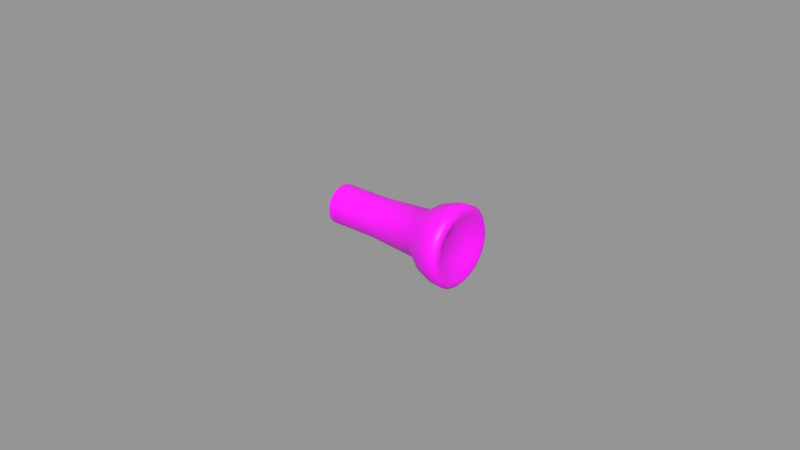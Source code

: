 # Source: vacuum-gauge-source-selector.blend  (saved by Blender 3.0.42; exported with 4.5.12 LTS)
import bpy
from mathutils import Matrix  # noqa: F401  (used for matrix-valued properties, if any)

bpy.ops.wm.read_factory_settings(use_empty=True)
scene = bpy.context.scene
scene.name = 'Empty'

# ---- images (referenced by path relative to the original .blend; pixels are not part of the script)
import os
ASSET_DIR = os.environ.get("B2B_ASSET_DIR", "")  # directory of the original .blend (textures are referenced by path, not embedded)
HERE = os.path.dirname(os.path.abspath(__file__))  # packed textures are extracted next to this script under _unpacked/

def load_image(name, relpath, width, height, colorspace="sRGB"):
    """Load a texture the original file referenced (path relative to the .blend, or extracted next to this script)."""
    p = next((c for c in (os.path.join(HERE, relpath), os.path.join(ASSET_DIR, relpath)) if relpath and os.path.exists(c)), "")
    if p:
        img = bpy.data.images.load(p, check_existing=True)
        img.name = name
    else:  # same state as the original file: an image datablock whose file is absent (Cycles renders it pink)
        img = bpy.data.images.new(name, width, height)
        img.source = "FILE"
        img.filepath = "//" + (relpath or name)
    img.colorspace_settings.name = colorspace
    return img
img_vacuum_gauge_source_selector_png = load_image('vacuum-gauge-source-selector.png', 'vacuum-gauge-source-selector.png', 1024, 1024, 'sRGB')

# ---- materials (node trees are filled in below, after node groups)
mat_material = bpy.data.materials.new('Material')
mat_material.use_transparent_shadow = False

# ---- node groups
ng_auto_smooth = bpy.data.node_groups.new('Auto Smooth', 'GeometryNodeTree')
_s = ng_auto_smooth.interface.new_socket(name='Geometry', in_out='OUTPUT', socket_type='NodeSocketGeometry')
_s = ng_auto_smooth.interface.new_socket(name='Geometry', in_out='INPUT', socket_type='NodeSocketGeometry')
_s = ng_auto_smooth.interface.new_socket(name='Angle', in_out='INPUT', socket_type='NodeSocketFloat')
_s.subtype = 'ANGLE'
_s.min_value = 0.0
_s.max_value = 3.142
ng_auto_smooth.is_modifier = True
_N = ng_auto_smooth.nodes; _L = ng_auto_smooth.links
n0 = _N.new('NodeGroupOutput'); n0.name = 'Group Output'; n0.location = (480, -100)
n1 = _N.new('NodeGroupInput'); n1.name = 'Group Input'; n1.location = (-420, -300)
n2 = _N.new('NodeGroupInput'); n2.name = 'Group Input.001'; n2.location = (-60, -100)
n3 = _N.new('GeometryNodeSetShadeSmooth'); n3.name = 'Set Shade Smooth'; n3.location = (120, -100)
n3.domain = 'EDGE'
n4 = _N.new('GeometryNodeSetShadeSmooth'); n4.name = 'Set Shade Smooth.001'; n4.location = (300, -100)
n5 = _N.new('GeometryNodeInputMeshEdgeAngle'); n5.name = 'Edge Angle'; n5.location = (-420, -220)
n6 = _N.new('GeometryNodeInputEdgeSmooth'); n6.name = 'Is Edge Smooth'; n6.location = (-60, -160)
n7 = _N.new('GeometryNodeInputShadeSmooth'); n7.name = 'Is Face Smooth'; n7.location = (-240, -340)
n8 = _N.new('FunctionNodeBooleanMath'); n8.name = 'Boolean Math'; n8.location = (-60, -220)
n9 = _N.new('FunctionNodeCompare'); n9.name = 'Compare'; n9.location = (-240, -180)
n9.operation = 'LESS_EQUAL'
_L.new(n5.outputs[0], n9.inputs[0])
_L.new(n4.outputs[0], n0.inputs[0])
_L.new(n1.outputs[1], n9.inputs[1])
_L.new(n9.outputs[0], n8.inputs[0])
_L.new(n7.outputs[0], n8.inputs[1])
_L.new(n2.outputs[0], n3.inputs[0])
_L.new(n6.outputs[0], n3.inputs[1])
_L.new(n3.outputs[0], n4.inputs[0])
_L.new(n8.outputs[0], n3.inputs[2])
n0.is_active_output = True

# ---- material node trees
mat_material.use_nodes = True; mat_material.node_tree.nodes.clear()
_N = mat_material.node_tree.nodes; _L = mat_material.node_tree.links
n0 = _N.new('ShaderNodeBsdfPrincipled'); n0.name = 'Principled BSDF'; n0.location = (10, 300)
n0.distribution = 'GGX'
n0.subsurface_method = 'RANDOM_WALK_SKIN'
n0.inputs[3].default_value = 1.45
n0.inputs[27].default_value = (0.0, 0.0, 0.0, 1.0)
n0.inputs[28].default_value = 1.0
n1 = _N.new('ShaderNodeOutputMaterial'); n1.name = 'Material Output'; n1.location = (300, 300)
n2 = _N.new('ShaderNodeTexImage'); n2.name = 'Image Texture'; n2.location = (-280, 280)
n2.image = img_vacuum_gauge_source_selector_png
_L.new(n0.outputs[0], n1.inputs[0])
_L.new(n2.outputs[0], n0.inputs[0])
n1.is_active_output = True

# ---- meshes
me_cylinder = bpy.data.meshes.new('Cylinder')
me_cylinder.from_pydata([(-0.025, 0.005, 8.548e-10), (-0.025, 0.004924, -0.0008682), (-0.025, 0.004698, -0.00171), (-0.025, 0.00433, -0.0025), (-0.025, 0.00383, -0.003214), (-0.025, 0.003214, -0.00383), (-0.025, 0.0025, -0.00433), (-0.025, 0.00171, -0.004698), (-0.025, 0.0008682, -0.004924), (-0.025, -2.076e-10, -0.005), (-0.025, -0.0008682, -0.004924), (-0.025, -0.00171, -0.004698), (-0.025, -0.0025, -0.00433), (-0.025, -0.003214, -0.00383), (-0.025, -0.00383, -0.003214), (-0.025, -0.00433, -0.0025), (-0.025, -0.004698, -0.00171), (-0.025, -0.004924, -0.0008682), (-0.025, -0.005, 1.292e-09), (-0.025, -0.004924, 0.0008682), (-0.025, -0.004698, 0.00171), (-0.025, -0.00433, 0.0025), (-0.025, -0.00383, 0.003214), (-0.025, -0.003214, 0.00383), (-0.025, -0.0025, 0.00433), (-0.025, -0.00171, 0.004698), (-0.025, -0.0008682, 0.004924), (-0.025, 7.055e-11, 0.005), (-0.025, 0.0008682, 0.004924), (-0.025, 0.00171, 0.004698), (-0.025, 0.0025, 0.00433), (-0.025, 0.003214, 0.00383), (-0.025, 0.00383, 0.003214), (-0.025, 0.00433, 0.0025), (-0.025, 0.004698, 0.00171), (-0.025, 0.004924, 0.0008682), (0.007, 0.006, -3.574e-11), (0.007, 0.005909, -0.001042), (0.007, 0.005638, -0.002052), (0.007, 0.005196, -0.003), (0.007, 0.004596, -0.003857), (0.007, 0.003857, -0.004596), (0.007, 0.003, -0.005196), (0.007, 0.002052, -0.005638), (0.007, 0.001042, -0.005909), (0.007, -2.512e-10, -0.006), (0.007, -0.001042, -0.005909), (0.007, -0.002052, -0.005638), (0.007, -0.003, -0.005196), (0.007, -0.003857, -0.004596), (0.007, -0.004596, -0.003857), (0.007, -0.005196, -0.003), (0.007, -0.005638, -0.002052), (0.007, -0.005909, -0.001042), (0.007, -0.006, 4.888e-10), (0.007, -0.005909, 0.001042), (0.007, -0.005638, 0.002052), (0.007, -0.005196, 0.003), (0.007, -0.004596, 0.003857), (0.007, -0.003857, 0.004596), (0.007, -0.003, 0.005196), (0.007, -0.002052, 0.005638), (0.007, -0.001042, 0.005909), (0.007, 8.259e-11, 0.006), (0.007, 0.001042, 0.005909), (0.007, 0.002052, 0.005638), (0.007, 0.003, 0.005196), (0.007, 0.003857, 0.004596), (0.007, 0.004596, 0.003857), (0.007, 0.005196, 0.003), (0.007, 0.005638, 0.002052), (0.007, 0.005909, 0.001042), (0.01115, 0.008494, -3.837e-10), (0.01546, 0.009747, -6.338e-10), (0.01546, 0.009599, -0.001693), (0.01115, 0.008365, -0.001475), (0.01546, 0.009159, -0.003334), (0.01115, 0.007982, -0.002905), (0.01546, 0.008441, -0.004874), (0.01115, 0.007356, -0.004247), (0.01546, 0.007467, -0.006265), (0.01115, 0.006507, -0.00546), (0.01546, 0.006265, -0.007467), (0.01115, 0.00546, -0.006507), (0.01546, 0.004874, -0.008441), (0.01115, 0.004247, -0.007356), (0.01546, 0.003334, -0.009159), (0.01115, 0.002905, -0.007982), (0.01546, 0.001693, -0.009599), (0.01115, 0.001475, -0.008365), (0.01546, -3.564e-10, -0.009747), (0.01115, -3.098e-10, -0.008494), (0.01546, -0.001693, -0.009599), (0.01115, -0.001475, -0.008365), (0.01546, -0.003334, -0.009159), (0.01115, -0.002905, -0.007982), (0.01546, -0.004874, -0.008441), (0.01115, -0.004247, -0.007356), (0.01546, -0.006265, -0.007467), (0.01115, -0.00546, -0.006507), (0.01546, -0.007467, -0.006265), (0.01115, -0.006507, -0.00546), (0.01546, -0.008441, -0.004874), (0.01115, -0.007356, -0.004247), (0.01546, -0.009159, -0.003334), (0.01115, -0.007982, -0.002905), (0.01546, -0.009599, -0.001693), (0.01115, -0.008365, -0.001475), (0.01546, -0.009747, 8.862e-11), (0.01115, -0.008494, 2.99e-10), (0.01546, -0.009599, 0.001693), (0.01115, -0.008365, 0.001475), (0.01546, -0.009159, 0.003334), (0.01115, -0.007982, 0.002905), (0.01546, -0.008441, 0.004874), (0.01115, -0.007356, 0.004247), (0.01546, -0.007467, 0.006265), (0.01115, -0.006507, 0.00546), (0.01546, -0.006265, 0.007467), (0.01115, -0.00546, 0.006507), (0.01546, -0.004874, 0.008441), (0.01115, -0.004247, 0.007356), (0.01546, -0.003334, 0.009159), (0.01115, -0.002905, 0.007982), (0.01546, -0.001693, 0.009599), (0.01115, -0.001475, 0.008365), (0.01546, 1.033e-10, 0.009747), (0.01115, 1.247e-10, 0.008494), (0.01546, 0.001693, 0.009599), (0.01115, 0.001475, 0.008365), (0.01546, 0.003334, 0.009159), (0.01115, 0.002905, 0.007982), (0.01546, 0.004874, 0.008441), (0.01115, 0.004247, 0.007356), (0.01546, 0.006265, 0.007467), (0.01115, 0.00546, 0.006507), (0.01546, 0.007467, 0.006265), (0.01115, 0.006507, 0.00546), (0.01546, 0.008441, 0.004874), (0.01115, 0.007356, 0.004247), (0.01546, 0.009159, 0.003334), (0.01115, 0.007982, 0.002905), (0.01546, 0.009599, 0.001693), (0.01115, 0.008365, 0.001475), (0.0175, 0.004905, -0.0008649), (0.019, 0.009793, -0.001727), (0.019, 0.009944, -9.918e-10), (0.0175, 0.004981, 1.144e-09), (0.0175, 0.004681, -0.001704), (0.019, 0.009345, -0.003401), (0.0175, 0.004314, -0.00249), (0.019, 0.008612, -0.004972), (0.0175, 0.003816, -0.003202), (0.019, 0.007618, -0.006392), (0.0175, 0.003202, -0.003816), (0.019, 0.006392, -0.007618), (0.0175, 0.00249, -0.004314), (0.019, 0.004972, -0.008612), (0.0175, 0.001704, -0.004681), (0.019, 0.003401, -0.009345), (0.0175, 0.0008649, -0.004905), (0.019, 0.001727, -0.009793), (0.0175, -3.02e-10, -0.004981), (0.019, -4.193e-10, -0.009944), (0.0175, -0.0008649, -0.004905), (0.019, -0.001727, -0.009793), (0.0175, -0.001704, -0.004681), (0.019, -0.003401, -0.009345), (0.0175, -0.00249, -0.004314), (0.019, -0.004972, -0.008612), (0.0175, -0.003202, -0.003816), (0.019, -0.006392, -0.007618), (0.0175, -0.003816, -0.003202), (0.019, -0.007618, -0.006392), (0.0175, -0.004314, -0.00249), (0.019, -0.008612, -0.004972), (0.0175, -0.004681, -0.001704), (0.019, -0.009345, -0.003401), (0.0175, -0.004905, -0.0008649), (0.019, -0.009793, -0.001727), (0.0175, -0.004981, -5.789e-10), (0.019, -0.009944, -1.51e-10), (0.0175, -0.004905, 0.0008649), (0.019, -0.009793, 0.001727), (0.0175, -0.004681, 0.001704), (0.019, -0.009345, 0.003401), (0.0175, -0.004314, 0.00249), (0.019, -0.008612, 0.004972), (0.0175, -0.003816, 0.003202), (0.019, -0.007618, 0.006392), (0.0175, -0.003202, 0.003816), (0.019, -0.006392, 0.007618), (0.0175, -0.00249, 0.004314), (0.019, -0.004972, 0.008612), (0.0175, -0.001704, 0.004681), (0.019, -0.003401, 0.009345), (0.0175, -0.0008649, 0.004905), (0.019, -0.001727, 0.009793), (0.0175, -4.138e-10, 0.004981), (0.019, 1.157e-10, 0.009944), (0.0175, 0.0008649, 0.004905), (0.019, 0.001727, 0.009793), (0.0175, 0.001704, 0.004681), (0.019, 0.003401, 0.009345), (0.0175, 0.00249, 0.004314), (0.019, 0.004972, 0.008612), (0.0175, 0.003202, 0.003816), (0.019, 0.006392, 0.007618), (0.0175, 0.003816, 0.003202), (0.019, 0.007618, 0.006392), (0.0175, 0.004314, 0.00249), (0.019, 0.008612, 0.004972), (0.0175, 0.004681, 0.001704), (0.019, 0.009345, 0.003401), (0.0175, 0.004905, 0.0008649), (0.019, 0.009793, 0.001727), (0.02, 0.008996, -8.788e-10), (0.02, 0.00886, -0.001562), (0.02, 0.008454, -0.003077), (0.02, 0.007791, -0.004498), (0.02, 0.006891, -0.005783), (0.02, 0.005783, -0.006891), (0.02, 0.004498, -0.007791), (0.02, 0.003077, -0.008454), (0.02, 0.001562, -0.00886), (0.02, -4.033e-10, -0.008996), (0.02, -0.001562, -0.00886), (0.02, -0.003077, -0.008454), (0.02, -0.004498, -0.007791), (0.02, -0.005783, -0.006891), (0.02, -0.006891, -0.005783), (0.02, -0.007791, -0.004498), (0.02, -0.008454, -0.003077), (0.02, -0.00886, -0.001562), (0.02, -0.008996, -2.824e-10), (0.02, -0.00886, 0.001562), (0.02, -0.008454, 0.003077), (0.02, -0.007791, 0.004498), (0.02, -0.006891, 0.005783), (0.02, -0.005783, 0.006891), (0.02, -0.004498, 0.007791), (0.02, -0.003077, 0.008454), (0.02, -0.001562, 0.00886), (0.02, -1.51e-10, 0.008996), (0.02, 0.001562, 0.00886), (0.02, 0.003077, 0.008454), (0.02, 0.004498, 0.007791), (0.02, 0.005783, 0.006891), (0.02, 0.006891, 0.005783), (0.02, 0.007791, 0.004498), (0.02, 0.008454, 0.003077), (0.02, 0.00886, 0.001562), (0.02, 0.007992, -6.461e-10), (0.02, 0.007871, -0.001388), (0.02, 0.00751, -0.002734), (0.02, 0.006922, -0.003996), (0.02, 0.006123, -0.005137), (0.02, 0.005137, -0.006123), (0.02, 0.003996, -0.006922), (0.02, 0.002734, -0.00751), (0.02, 0.001388, -0.007871), (0.02, -3.808e-10, -0.007992), (0.02, -0.001388, -0.007871), (0.02, -0.002734, -0.00751), (0.02, -0.003996, -0.006922), (0.02, -0.005137, -0.006123), (0.02, -0.006123, -0.005137), (0.02, -0.006922, -0.003996), (0.02, -0.00751, -0.002734), (0.02, -0.007871, -0.001388), (0.02, -0.007992, -3.537e-10), (0.02, -0.007871, 0.001388), (0.02, -0.00751, 0.002734), (0.02, -0.006922, 0.003996), (0.02, -0.006123, 0.005137), (0.02, -0.005137, 0.006123), (0.02, -0.003996, 0.006922), (0.02, -0.002734, 0.00751), (0.02, -0.001388, 0.007871), (0.02, -4.476e-10, 0.007992), (0.02, 0.001388, 0.007871), (0.02, 0.002734, 0.00751), (0.02, 0.003996, 0.006922), (0.02, 0.005137, 0.006123), (0.02, 0.006123, 0.005137), (0.02, 0.006922, 0.003996), (0.02, 0.00751, 0.002734), (0.02, 0.007871, 0.001388), (-0.01, 0.004981, 4.397e-10), (-0.01, 0.004905, -0.0008649), (-0.01, 0.004681, -0.001704), (-0.01, 0.004314, -0.00249), (-0.01, 0.003816, -0.003202), (-0.01, 0.003202, -0.003816), (-0.01, 0.00249, -0.004314), (-0.01, 0.001704, -0.004681), (-0.01, 0.0008649, -0.004905), (-0.01, -2.019e-10, -0.004981), (-0.01, -0.0008649, -0.004905), (-0.01, -0.001704, -0.004681), (-0.01, -0.00249, -0.004314), (-0.01, -0.003202, -0.003816), (-0.01, -0.003816, -0.003202), (-0.01, -0.004314, -0.00249), (-0.01, -0.004681, -0.001704), (-0.01, -0.004905, -0.0008649), (-0.01, -0.004981, 8.752e-10), (-0.01, -0.004905, 0.0008649), (-0.01, -0.004681, 0.001704), (-0.01, -0.004314, 0.00249), (-0.01, -0.003816, 0.003202), (-0.01, -0.003202, 0.003816), (-0.01, -0.00249, 0.004314), (-0.01, -0.001704, 0.004681), (-0.01, -0.0008649, 0.004905), (-0.01, 7.52e-11, 0.004981), (-0.01, 0.0008649, 0.004905), (-0.01, 0.001704, 0.004681), (-0.01, 0.00249, 0.004314), (-0.01, 0.003202, 0.003816), (-0.01, 0.003816, 0.003202), (-0.01, 0.004314, 0.00249), (-0.01, 0.004681, 0.001704), (-0.01, 0.004905, 0.0008649)], [], [(73, 146, 145, 74), (144, 147, 214, 212, 210, 208, 206, 204, 202, 200, 198, 196, 194, 192, 190, 188, 186, 184, 182, 180, 178, 176, 174, 172, 170, 168, 166, 164, 162, 160, 158, 156, 154, 152, 150, 148), (322, 70, 71, 323), (321, 69, 70, 322), (320, 68, 69, 321), (319, 67, 68, 320), (318, 66, 67, 319), (317, 65, 66, 318), (316, 64, 65, 317), (315, 63, 64, 316), (314, 62, 63, 315), (313, 61, 62, 314), (312, 60, 61, 313), (311, 59, 60, 312), (310, 58, 59, 311), (309, 57, 58, 310), (308, 56, 57, 309), (307, 55, 56, 308), (306, 54, 55, 307), (305, 53, 54, 306), (304, 52, 53, 305), (303, 51, 52, 304), (302, 50, 51, 303), (301, 49, 50, 302), (300, 48, 49, 301), (299, 47, 48, 300), (298, 46, 47, 299), (297, 45, 46, 298), (296, 44, 45, 297), (295, 43, 44, 296), (294, 42, 43, 295), (293, 41, 42, 294), (292, 40, 41, 293), (291, 39, 40, 292), (290, 38, 39, 291), (289, 37, 38, 290), (288, 36, 37, 289), (323, 71, 36, 288), (71, 143, 72, 36), (143, 142, 73, 72), (70, 141, 143, 71), (141, 140, 142, 143), (69, 139, 141, 70), (139, 138, 140, 141), (68, 137, 139, 69), (137, 136, 138, 139), (67, 135, 137, 68), (135, 134, 136, 137), (66, 133, 135, 67), (133, 132, 134, 135), (65, 131, 133, 66), (131, 130, 132, 133), (64, 129, 131, 65), (129, 128, 130, 131), (63, 127, 129, 64), (127, 126, 128, 129), (62, 125, 127, 63), (125, 124, 126, 127), (61, 123, 125, 62), (123, 122, 124, 125), (60, 121, 123, 61), (121, 120, 122, 123), (59, 119, 121, 60), (119, 118, 120, 121), (58, 117, 119, 59), (117, 116, 118, 119), (57, 115, 117, 58), (115, 114, 116, 117), (56, 113, 115, 57), (113, 112, 114, 115), (55, 111, 113, 56), (111, 110, 112, 113), (54, 109, 111, 55), (109, 108, 110, 111), (53, 107, 109, 54), (107, 106, 108, 109), (52, 105, 107, 53), (105, 104, 106, 107), (51, 103, 105, 52), (103, 102, 104, 105), (50, 101, 103, 51), (101, 100, 102, 103), (49, 99, 101, 50), (99, 98, 100, 101), (48, 97, 99, 49), (97, 96, 98, 99), (47, 95, 97, 48), (95, 94, 96, 97), (46, 93, 95, 47), (93, 92, 94, 95), (45, 91, 93, 46), (91, 90, 92, 93), (44, 89, 91, 45), (89, 88, 90, 91), (43, 87, 89, 44), (87, 86, 88, 89), (42, 85, 87, 43), (85, 84, 86, 87), (41, 83, 85, 42), (83, 82, 84, 85), (40, 81, 83, 41), (81, 80, 82, 83), (39, 79, 81, 40), (79, 78, 80, 81), (38, 77, 79, 39), (77, 76, 78, 79), (37, 75, 77, 38), (75, 74, 76, 77), (36, 72, 75, 37), (72, 73, 74, 75), (74, 145, 149, 76), (142, 215, 146, 73), (76, 149, 151, 78), (78, 151, 153, 80), (80, 153, 155, 82), (82, 155, 157, 84), (84, 157, 159, 86), (86, 159, 161, 88), (88, 161, 163, 90), (90, 163, 165, 92), (92, 165, 167, 94), (94, 167, 169, 96), (96, 169, 171, 98), (98, 171, 173, 100), (100, 173, 175, 102), (102, 175, 177, 104), (104, 177, 179, 106), (106, 179, 181, 108), (108, 181, 183, 110), (110, 183, 185, 112), (112, 185, 187, 114), (114, 187, 189, 116), (116, 189, 191, 118), (118, 191, 193, 120), (120, 193, 195, 122), (122, 195, 197, 124), (124, 197, 199, 126), (126, 199, 201, 128), (128, 201, 203, 130), (130, 203, 205, 132), (132, 205, 207, 134), (134, 207, 209, 136), (136, 209, 211, 138), (138, 211, 213, 140), (140, 213, 215, 142), (145, 146, 216, 217), (149, 145, 217, 218), (151, 149, 218, 219), (153, 151, 219, 220), (155, 153, 220, 221), (157, 155, 221, 222), (159, 157, 222, 223), (161, 159, 223, 224), (163, 161, 224, 225), (165, 163, 225, 226), (167, 165, 226, 227), (169, 167, 227, 228), (171, 169, 228, 229), (173, 171, 229, 230), (175, 173, 230, 231), (177, 175, 231, 232), (179, 177, 232, 233), (181, 179, 233, 234), (183, 181, 234, 235), (185, 183, 235, 236), (187, 185, 236, 237), (189, 187, 237, 238), (191, 189, 238, 239), (193, 191, 239, 240), (195, 193, 240, 241), (197, 195, 241, 242), (199, 197, 242, 243), (201, 199, 243, 244), (203, 201, 244, 245), (205, 203, 245, 246), (207, 205, 246, 247), (209, 207, 247, 248), (211, 209, 248, 249), (213, 211, 249, 250), (215, 213, 250, 251), (146, 215, 251, 216), (252, 253, 217, 216), (253, 254, 218, 217), (254, 255, 219, 218), (255, 256, 220, 219), (256, 257, 221, 220), (257, 258, 222, 221), (258, 259, 223, 222), (259, 260, 224, 223), (260, 261, 225, 224), (261, 262, 226, 225), (262, 263, 227, 226), (263, 264, 228, 227), (264, 265, 229, 228), (265, 266, 230, 229), (266, 267, 231, 230), (267, 268, 232, 231), (268, 269, 233, 232), (269, 270, 234, 233), (270, 271, 235, 234), (271, 272, 236, 235), (272, 273, 237, 236), (273, 274, 238, 237), (274, 275, 239, 238), (275, 276, 240, 239), (276, 277, 241, 240), (277, 278, 242, 241), (278, 279, 243, 242), (279, 280, 244, 243), (280, 281, 245, 244), (281, 282, 246, 245), (282, 283, 247, 246), (283, 284, 248, 247), (284, 285, 249, 248), (285, 286, 250, 249), (286, 287, 251, 250), (287, 252, 216, 251), (147, 144, 253, 252), (144, 148, 254, 253), (148, 150, 255, 254), (150, 152, 256, 255), (152, 154, 257, 256), (154, 156, 258, 257), (156, 158, 259, 258), (158, 160, 260, 259), (160, 162, 261, 260), (162, 164, 262, 261), (164, 166, 263, 262), (166, 168, 264, 263), (168, 170, 265, 264), (170, 172, 266, 265), (172, 174, 267, 266), (174, 176, 268, 267), (176, 178, 269, 268), (178, 180, 270, 269), (180, 182, 271, 270), (182, 184, 272, 271), (184, 186, 273, 272), (186, 188, 274, 273), (188, 190, 275, 274), (190, 192, 276, 275), (192, 194, 277, 276), (194, 196, 278, 277), (196, 198, 279, 278), (198, 200, 280, 279), (200, 202, 281, 280), (202, 204, 282, 281), (204, 206, 283, 282), (206, 208, 284, 283), (208, 210, 285, 284), (210, 212, 286, 285), (212, 214, 287, 286), (214, 147, 252, 287), (35, 323, 288, 0), (0, 288, 289, 1), (1, 289, 290, 2), (2, 290, 291, 3), (3, 291, 292, 4), (4, 292, 293, 5), (5, 293, 294, 6), (6, 294, 295, 7), (7, 295, 296, 8), (8, 296, 297, 9), (9, 297, 298, 10), (10, 298, 299, 11), (11, 299, 300, 12), (12, 300, 301, 13), (13, 301, 302, 14), (14, 302, 303, 15), (15, 303, 304, 16), (16, 304, 305, 17), (17, 305, 306, 18), (18, 306, 307, 19), (19, 307, 308, 20), (20, 308, 309, 21), (21, 309, 310, 22), (22, 310, 311, 23), (23, 311, 312, 24), (24, 312, 313, 25), (25, 313, 314, 26), (26, 314, 315, 27), (27, 315, 316, 28), (28, 316, 317, 29), (29, 317, 318, 30), (30, 318, 319, 31), (31, 319, 320, 32), (32, 320, 321, 33), (33, 321, 322, 34), (34, 322, 323, 35)])
me_cylinder.polygons.foreach_set('use_smooth', [True] * 289)
_uv = me_cylinder.uv_layers.new(name='UVMap')
_uv.uv.foreach_set('vector', [0.2222, 0.0, 0.2439, 0.0, 0.2439, 0.02778, 0.2222, 0.02778, 0.9962, 0.4132, 1.0, 0.5, 0.9962, 0.5868, 0.9849, 0.671, 0.9665, 0.75, 0.9415, 0.8214, 0.9107, 0.883, 0.875, 0.933, 0.8355, 0.9698, 0.7934, 0.9924, 0.75, 1.0, 0.7066, 0.9924, 0.6645, 0.9698, 0.625, 0.933, 0.5893, 0.883, 0.5585, 0.8214, 0.5335, 0.75, 0.5151, 0.671, 0.5038, 0.5868, 0.5, 0.5, 0.5038, 0.4132, 0.5151, 0.329, 0.5335, 0.25, 0.5585, 0.1786, 0.5893, 0.117, 0.625, 0.06699, 0.6645, 0.03015, 0.7066, 0.007596, 0.75, 4.768e-07, 0.7934, 0.007597, 0.8355, 0.03015, 0.875, 0.06699, 0.9107, 0.117, 0.9415, 0.1786, 0.9665, 0.25, 0.9849, 0.329, 0.08333, 0.9444, 0.1667, 0.9444, 0.1667, 0.9722, 0.08333, 0.9722, 0.08333, 0.9167, 0.1667, 0.9167, 0.1667, 0.9444, 0.08333, 0.9444, 0.08333, 0.8889, 0.1667, 0.8889, 0.1667, 0.9167, 0.08333, 0.9167, 0.08333, 0.8611, 0.1667, 0.8611, 0.1667, 0.8889, 0.08333, 0.8889, 0.08333, 0.8333, 0.1667, 0.8333, 0.1667, 0.8611, 0.08333, 0.8611, 0.08333, 0.8056, 0.1667, 0.8056, 0.1667, 0.8333, 0.08333, 0.8333, 0.08333, 0.7778, 0.1667, 0.7778, 0.1667, 0.8056, 0.08333, 0.8056, 0.08333, 0.75, 0.1667, 0.75, 0.1667, 0.7778, 0.08333, 0.7778, 0.08333, 0.7222, 0.1667, 0.7222, 0.1667, 0.75, 0.08333, 0.75, 0.08333, 0.6944, 0.1667, 0.6944, 0.1667, 0.7222, 0.08333, 0.7222, 0.08333, 0.6667, 0.1667, 0.6667, 0.1667, 0.6944, 0.08333, 0.6944, 0.08333, 0.6389, 0.1667, 0.6389, 0.1667, 0.6667, 0.08333, 0.6667, 0.08333, 0.6111, 0.1667, 0.6111, 0.1667, 0.6389, 0.08333, 0.6389, 0.08333, 0.5833, 0.1667, 0.5833, 0.1667, 0.6111, 0.08333, 0.6111, 0.08333, 0.5556, 0.1667, 0.5556, 0.1667, 0.5833, 0.08333, 0.5833, 0.08333, 0.5278, 0.1667, 0.5278, 0.1667, 0.5556, 0.08333, 0.5556, 0.08333, 0.5, 0.1667, 0.5, 0.1667, 0.5278, 0.08333, 0.5278, 0.08333, 0.4722, 0.1667, 0.4722, 0.1667, 0.5, 0.08333, 0.5, 0.08333, 0.4444, 0.1667, 0.4444, 0.1667, 0.4722, 0.08333, 0.4722, 0.08333, 0.4167, 0.1667, 0.4167, 0.1667, 0.4444, 0.08333, 0.4444, 0.08333, 0.3889, 0.1667, 0.3889, 0.1667, 0.4167, 0.08333, 0.4167, 0.08333, 0.3611, 0.1667, 0.3611, 0.1667, 0.3889, 0.08333, 0.3889, 0.08333, 0.3333, 0.1667, 0.3333, 0.1667, 0.3611, 0.08333, 0.3611, 0.08333, 0.3056, 0.1667, 0.3056, 0.1667, 0.3333, 0.08333, 0.3333, 0.08333, 0.2778, 0.1667, 0.2778, 0.1667, 0.3056, 0.08333, 0.3056, 0.08333, 0.25, 0.1667, 0.25, 0.1667, 0.2778, 0.08333, 0.2778, 0.08333, 0.2222, 0.1667, 0.2222, 0.1667, 0.25, 0.08333, 0.25, 0.08333, 0.1944, 0.1667, 0.1944, 0.1667, 0.2222, 0.08333, 0.2222, 0.08333, 0.1667, 0.1667, 0.1667, 0.1667, 0.1944, 0.08333, 0.1944, 0.08333, 0.1389, 0.1667, 0.1389, 0.1667, 0.1667, 0.08333, 0.1667, 0.08333, 0.1111, 0.1667, 0.1111, 0.1667, 0.1389, 0.08333, 0.1389, 0.08333, 0.08333, 0.1667, 0.08333, 0.1667, 0.1111, 0.08333, 0.1111, 0.08333, 0.05556, 0.1667, 0.05556, 0.1667, 0.08333, 0.08333, 0.08333, 0.08333, 0.02778, 0.1667, 0.02778, 0.1667, 0.05556, 0.08333, 0.05556, 0.08333, 0.0, 0.1667, 0.0, 0.1667, 0.02778, 0.08333, 0.02778, 0.08333, 0.9722, 0.1667, 0.9722, 0.1667, 1.0, 0.08333, 1.0, 0.1667, 0.9722, 0.1944, 0.9722, 0.1944, 1.0, 0.1667, 1.0, 0.1944, 0.9722, 0.2222, 0.9722, 0.2222, 1.0, 0.1944, 1.0, 0.1667, 0.9444, 0.1944, 0.9444, 0.1944, 0.9722, 0.1667, 0.9722, 0.1944, 0.9444, 0.2222, 0.9444, 0.2222, 0.9722, 0.1944, 0.9722, 0.1667, 0.9167, 0.1944, 0.9167, 0.1944, 0.9444, 0.1667, 0.9444, 0.1944, 0.9167, 0.2222, 0.9167, 0.2222, 0.9444, 0.1944, 0.9444, 0.1667, 0.8889, 0.1944, 0.8889, 0.1944, 0.9167, 0.1667, 0.9167, 0.1944, 0.8889, 0.2222, 0.8889, 0.2222, 0.9167, 0.1944, 0.9167, 0.1667, 0.8611, 0.1944, 0.8611, 0.1944, 0.8889, 0.1667, 0.8889, 0.1944, 0.8611, 0.2222, 0.8611, 0.2222, 0.8889, 0.1944, 0.8889, 0.1667, 0.8333, 0.1944, 0.8333, 0.1944, 0.8611, 0.1667, 0.8611, 0.1944, 0.8333, 0.2222, 0.8333, 0.2222, 0.8611, 0.1944, 0.8611, 0.1667, 0.8056, 0.1944, 0.8056, 0.1944, 0.8333, 0.1667, 0.8333, 0.1944, 0.8056, 0.2222, 0.8056, 0.2222, 0.8333, 0.1944, 0.8333, 0.1667, 0.7778, 0.1944, 0.7778, 0.1944, 0.8056, 0.1667, 0.8056, 0.1944, 0.7778, 0.2222, 0.7778, 0.2222, 0.8056, 0.1944, 0.8056, 0.1667, 0.75, 0.1944, 0.75, 0.1944, 0.7778, 0.1667, 0.7778, 0.1944, 0.75, 0.2222, 0.75, 0.2222, 0.7778, 0.1944, 0.7778, 0.1667, 0.7222, 0.1944, 0.7222, 0.1944, 0.75, 0.1667, 0.75, 0.1944, 0.7222, 0.2222, 0.7222, 0.2222, 0.75, 0.1944, 0.75, 0.1667, 0.6944, 0.1944, 0.6944, 0.1944, 0.7222, 0.1667, 0.7222, 0.1944, 0.6944, 0.2222, 0.6944, 0.2222, 0.7222, 0.1944, 0.7222, 0.1667, 0.6667, 0.1944, 0.6667, 0.1944, 0.6944, 0.1667, 0.6944, 0.1944, 0.6667, 0.2222, 0.6667, 0.2222, 0.6944, 0.1944, 0.6944, 0.1667, 0.6389, 0.1944, 0.6389, 0.1944, 0.6667, 0.1667, 0.6667, 0.1944, 0.6389, 0.2222, 0.6389, 0.2222, 0.6667, 0.1944, 0.6667, 0.1667, 0.6111, 0.1944, 0.6111, 0.1944, 0.6389, 0.1667, 0.6389, 0.1944, 0.6111, 0.2222, 0.6111, 0.2222, 0.6389, 0.1944, 0.6389, 0.1667, 0.5833, 0.1944, 0.5833, 0.1944, 0.6111, 0.1667, 0.6111, 0.1944, 0.5833, 0.2222, 0.5833, 0.2222, 0.6111, 0.1944, 0.6111, 0.1667, 0.5556, 0.1944, 0.5556, 0.1944, 0.5833, 0.1667, 0.5833, 0.1944, 0.5556, 0.2222, 0.5556, 0.2222, 0.5833, 0.1944, 0.5833, 0.1667, 0.5278, 0.1944, 0.5278, 0.1944, 0.5556, 0.1667, 0.5556, 0.1944, 0.5278, 0.2222, 0.5278, 0.2222, 0.5556, 0.1944, 0.5556, 0.1667, 0.5, 0.1944, 0.5, 0.1944, 0.5278, 0.1667, 0.5278, 0.1944, 0.5, 0.2222, 0.5, 0.2222, 0.5278, 0.1944, 0.5278, 0.1667, 0.4722, 0.1944, 0.4722, 0.1944, 0.5, 0.1667, 0.5, 0.1944, 0.4722, 0.2222, 0.4722, 0.2222, 0.5, 0.1944, 0.5, 0.1667, 0.4444, 0.1944, 0.4444, 0.1944, 0.4722, 0.1667, 0.4722, 0.1944, 0.4444, 0.2222, 0.4444, 0.2222, 0.4722, 0.1944, 0.4722, 0.1667, 0.4167, 0.1944, 0.4167, 0.1944, 0.4444, 0.1667, 0.4444, 0.1944, 0.4167, 0.2222, 0.4167, 0.2222, 0.4444, 0.1944, 0.4444, 0.1667, 0.3889, 0.1944, 0.3889, 0.1944, 0.4167, 0.1667, 0.4167, 0.1944, 0.3889, 0.2222, 0.3889, 0.2222, 0.4167, 0.1944, 0.4167, 0.1667, 0.3611, 0.1944, 0.3611, 0.1944, 0.3889, 0.1667, 0.3889, 0.1944, 0.3611, 0.2222, 0.3611, 0.2222, 0.3889, 0.1944, 0.3889, 0.1667, 0.3333, 0.1944, 0.3333, 0.1944, 0.3611, 0.1667, 0.3611, 0.1944, 0.3333, 0.2222, 0.3333, 0.2222, 0.3611, 0.1944, 0.3611, 0.1667, 0.3056, 0.1944, 0.3056, 0.1944, 0.3333, 0.1667, 0.3333, 0.1944, 0.3056, 0.2222, 0.3056, 0.2222, 0.3333, 0.1944, 0.3333, 0.1667, 0.2778, 0.1944, 0.2778, 0.1944, 0.3056, 0.1667, 0.3056, 0.1944, 0.2778, 0.2222, 0.2778, 0.2222, 0.3056, 0.1944, 0.3056, 0.1667, 0.25, 0.1944, 0.25, 0.1944, 0.2778, 0.1667, 0.2778, 0.1944, 0.25, 0.2222, 0.25, 0.2222, 0.2778, 0.1944, 0.2778, 0.1667, 0.2222, 0.1944, 0.2222, 0.1944, 0.25, 0.1667, 0.25, 0.1944, 0.2222, 0.2222, 0.2222, 0.2222, 0.25, 0.1944, 0.25, 0.1667, 0.1944, 0.1944, 0.1944, 0.1944, 0.2222, 0.1667, 0.2222, 0.1944, 0.1944, 0.2222, 0.1944, 0.2222, 0.2222, 0.1944, 0.2222, 0.1667, 0.1667, 0.1944, 0.1667, 0.1944, 0.1944, 0.1667, 0.1944, 0.1944, 0.1667, 0.2222, 0.1667, 0.2222, 0.1944, 0.1944, 0.1944, 0.1667, 0.1389, 0.1944, 0.1389, 0.1944, 0.1667, 0.1667, 0.1667, 0.1944, 0.1389, 0.2222, 0.1389, 0.2222, 0.1667, 0.1944, 0.1667, 0.1667, 0.1111, 0.1944, 0.1111, 0.1944, 0.1389, 0.1667, 0.1389, 0.1944, 0.1111, 0.2222, 0.1111, 0.2222, 0.1389, 0.1944, 0.1389, 0.1667, 0.08333, 0.1944, 0.08333, 0.1944, 0.1111, 0.1667, 0.1111, 0.1944, 0.08333, 0.2222, 0.08333, 0.2222, 0.1111, 0.1944, 0.1111, 0.1667, 0.05556, 0.1944, 0.05556, 0.1944, 0.08333, 0.1667, 0.08333, 0.1944, 0.05556, 0.2222, 0.05556, 0.2222, 0.08333, 0.1944, 0.08333, 0.1667, 0.02778, 0.1944, 0.02778, 0.1944, 0.05556, 0.1667, 0.05556, 0.1944, 0.02778, 0.2222, 0.02778, 0.2222, 0.05556, 0.1944, 0.05556, 0.1667, 0.0, 0.1944, 0.0, 0.1944, 0.02778, 0.1667, 0.02778, 0.1944, 0.0, 0.2222, 0.0, 0.2222, 0.02778, 0.1944, 0.02778, 0.2222, 0.02778, 0.2439, 0.02778, 0.2439, 0.05556, 0.2222, 0.05556, 0.2222, 0.9722, 0.2439, 0.9722, 0.2439, 1.0, 0.2222, 1.0, 0.2222, 0.05556, 0.2439, 0.05556, 0.2439, 0.08333, 0.2222, 0.08333, 0.2222, 0.08333, 0.2439, 0.08333, 0.2439, 0.1111, 0.2222, 0.1111, 0.2222, 0.1111, 0.2439, 0.1111, 0.2439, 0.1389, 0.2222, 0.1389, 0.2222, 0.1389, 0.2439, 0.1389, 0.2439, 0.1667, 0.2222, 0.1667, 0.2222, 0.1667, 0.2439, 0.1667, 0.2439, 0.1944, 0.2222, 0.1944, 0.2222, 0.1944, 0.2439, 0.1944, 0.2439, 0.2222, 0.2222, 0.2222, 0.2222, 0.2222, 0.2439, 0.2222, 0.2439, 0.25, 0.2222, 0.25, 0.2222, 0.25, 0.2439, 0.25, 0.2439, 0.2778, 0.2222, 0.2778, 0.2222, 0.2778, 0.2439, 0.2778, 0.2439, 0.3056, 0.2222, 0.3056, 0.2222, 0.3056, 0.2439, 0.3056, 0.2439, 0.3333, 0.2222, 0.3333, 0.2222, 0.3333, 0.2439, 0.3333, 0.2439, 0.3611, 0.2222, 0.3611, 0.2222, 0.3611, 0.2439, 0.3611, 0.2439, 0.3889, 0.2222, 0.3889, 0.2222, 0.3889, 0.2439, 0.3889, 0.2439, 0.4167, 0.2222, 0.4167, 0.2222, 0.4167, 0.2439, 0.4167, 0.2439, 0.4444, 0.2222, 0.4444, 0.2222, 0.4444, 0.2439, 0.4444, 0.2439, 0.4722, 0.2222, 0.4722, 0.2222, 0.4722, 0.2439, 0.4722, 0.2439, 0.5, 0.2222, 0.5, 0.2222, 0.5, 0.2439, 0.5, 0.2439, 0.5278, 0.2222, 0.5278, 0.2222, 0.5278, 0.2439, 0.5278, 0.2439, 0.5556, 0.2222, 0.5556, 0.2222, 0.5556, 0.2439, 0.5556, 0.2439, 0.5833, 0.2222, 0.5833, 0.2222, 0.5833, 0.2439, 0.5833, 0.2439, 0.6111, 0.2222, 0.6111, 0.2222, 0.6111, 0.2439, 0.6111, 0.2439, 0.6389, 0.2222, 0.6389, 0.2222, 0.6389, 0.2439, 0.6389, 0.2439, 0.6667, 0.2222, 0.6667, 0.2222, 0.6667, 0.2439, 0.6667, 0.2439, 0.6944, 0.2222, 0.6944, 0.2222, 0.6944, 0.2439, 0.6944, 0.2439, 0.7222, 0.2222, 0.7222, 0.2222, 0.7222, 0.2439, 0.7222, 0.2439, 0.75, 0.2222, 0.75, 0.2222, 0.75, 0.2439, 0.75, 0.2439, 0.7778, 0.2222, 0.7778, 0.2222, 0.7778, 0.2439, 0.7778, 0.2439, 0.8056, 0.2222, 0.8056, 0.2222, 0.8056, 0.2439, 0.8056, 0.2439, 0.8333, 0.2222, 0.8333, 0.2222, 0.8333, 0.2439, 0.8333, 0.2439, 0.8611, 0.2222, 0.8611, 0.2222, 0.8611, 0.2439, 0.8611, 0.2439, 0.8889, 0.2222, 0.8889, 0.2222, 0.8889, 0.2439, 0.8889, 0.2439, 0.9167, 0.2222, 0.9167, 0.2222, 0.9167, 0.2439, 0.9167, 0.2439, 0.9444, 0.2222, 0.9444, 0.2222, 0.9444, 0.2439, 0.9444, 0.2439, 0.9722, 0.2222, 0.9722, 0.2439, 0.02778, 0.2439, 0.0, 0.25, 0.001394, 0.25, 0.02638, 0.2439, 0.05556, 0.2439, 0.02778, 0.25, 0.02917, 0.25, 0.05416, 0.2439, 0.08333, 0.2439, 0.05556, 0.25, 0.05695, 0.25, 0.08194, 0.2439, 0.1111, 0.2439, 0.08333, 0.25, 0.08473, 0.25, 0.1097, 0.2439, 0.1389, 0.2439, 0.1111, 0.25, 0.1125, 0.25, 0.1375, 0.2439, 0.1667, 0.2439, 0.1389, 0.25, 0.1403, 0.25, 0.1653, 0.2439, 0.1944, 0.2439, 0.1667, 0.25, 0.1681, 0.25, 0.1931, 0.2439, 0.2222, 0.2439, 0.1944, 0.25, 0.1958, 0.25, 0.2208, 0.2439, 0.25, 0.2439, 0.2222, 0.25, 0.2236, 0.25, 0.2486, 0.2439, 0.2778, 0.2439, 0.25, 0.25, 0.2514, 0.25, 0.2764, 0.2439, 0.3056, 0.2439, 0.2778, 0.25, 0.2792, 0.25, 0.3042, 0.2439, 0.3333, 0.2439, 0.3056, 0.25, 0.3069, 0.25, 0.3319, 0.2439, 0.3611, 0.2439, 0.3333, 0.25, 0.3347, 0.25, 0.3597, 0.2439, 0.3889, 0.2439, 0.3611, 0.25, 0.3625, 0.25, 0.3875, 0.2439, 0.4167, 0.2439, 0.3889, 0.25, 0.3903, 0.25, 0.4153, 0.2439, 0.4444, 0.2439, 0.4167, 0.25, 0.4181, 0.25, 0.4431, 0.2439, 0.4722, 0.2439, 0.4444, 0.25, 0.4458, 0.25, 0.4708, 0.2439, 0.5, 0.2439, 0.4722, 0.25, 0.4736, 0.25, 0.4986, 0.2439, 0.5278, 0.2439, 0.5, 0.25, 0.5014, 0.25, 0.5264, 0.2439, 0.5556, 0.2439, 0.5278, 0.25, 0.5292, 0.25, 0.5542, 0.2439, 0.5833, 0.2439, 0.5556, 0.25, 0.5569, 0.25, 0.5819, 0.2439, 0.6111, 0.2439, 0.5833, 0.25, 0.5847, 0.25, 0.6097, 0.2439, 0.6389, 0.2439, 0.6111, 0.25, 0.6125, 0.25, 0.6375, 0.2439, 0.6667, 0.2439, 0.6389, 0.25, 0.6403, 0.25, 0.6653, 0.2439, 0.6944, 0.2439, 0.6667, 0.25, 0.6681, 0.25, 0.6931, 0.2439, 0.7222, 0.2439, 0.6944, 0.25, 0.6958, 0.25, 0.7208, 0.2439, 0.75, 0.2439, 0.7222, 0.25, 0.7236, 0.25, 0.7486, 0.2439, 0.7778, 0.2439, 0.75, 0.25, 0.7514, 0.25, 0.7764, 0.2439, 0.8056, 0.2439, 0.7778, 0.25, 0.7792, 0.25, 0.8042, 0.2439, 0.8333, 0.2439, 0.8056, 0.25, 0.8069, 0.25, 0.8319, 0.2439, 0.8611, 0.2439, 0.8333, 0.25, 0.8347, 0.25, 0.8597, 0.2439, 0.8889, 0.2439, 0.8611, 0.25, 0.8625, 0.25, 0.8875, 0.2439, 0.9167, 0.2439, 0.8889, 0.25, 0.8903, 0.25, 0.9153, 0.2439, 0.9444, 0.2439, 0.9167, 0.25, 0.9181, 0.25, 0.9431, 0.2439, 0.9722, 0.2439, 0.9444, 0.25, 0.9458, 0.25, 0.9708, 0.2439, 1.0, 0.2439, 0.9722, 0.25, 0.9736, 0.25, 0.9986, 0.5005, 0.7409, 0.4987, 0.7009, 0.513, 0.6959, 0.5149, 0.7409, 0.4987, 0.7009, 0.4935, 0.6622, 0.5071, 0.6523, 0.513, 0.6959, 0.4935, 0.6622, 0.4851, 0.6258, 0.4976, 0.6114, 0.5071, 0.6523, 0.4851, 0.6258, 0.4736, 0.593, 0.4846, 0.5744, 0.4976, 0.6114, 0.4736, 0.593, 0.4594, 0.5646, 0.4687, 0.5424, 0.4846, 0.5744, 0.4594, 0.5646, 0.4429, 0.5416, 0.4502, 0.5165, 0.4687, 0.5424, 0.4429, 0.5416, 0.4248, 0.5246, 0.4297, 0.4974, 0.4502, 0.5165, 0.4248, 0.5246, 0.4054, 0.5142, 0.4079, 0.4858, 0.4297, 0.4974, 0.4054, 0.5142, 0.3854, 0.5107, 0.3854, 0.4818, 0.4079, 0.4858, 0.3854, 0.5107, 0.3654, 0.5142, 0.3629, 0.4858, 0.3854, 0.4818, 0.3654, 0.5142, 0.346, 0.5246, 0.3411, 0.4974, 0.3629, 0.4858, 0.346, 0.5246, 0.3278, 0.5416, 0.3206, 0.5165, 0.3411, 0.4974, 0.3278, 0.5416, 0.3114, 0.5646, 0.3021, 0.5424, 0.3206, 0.5165, 0.3114, 0.5646, 0.2972, 0.593, 0.2862, 0.5744, 0.3021, 0.5424, 0.2972, 0.593, 0.2857, 0.6258, 0.2732, 0.6114, 0.2862, 0.5744, 0.2857, 0.6258, 0.2772, 0.6622, 0.2637, 0.6523, 0.2732, 0.6114, 0.2772, 0.6622, 0.272, 0.7009, 0.2578, 0.6959, 0.2637, 0.6523, 0.272, 0.7009, 0.2703, 0.7409, 0.2558, 0.7409, 0.2578, 0.6959, 0.2703, 0.7409, 0.272, 0.7809, 0.2578, 0.7859, 0.2558, 0.7409, 0.272, 0.7809, 0.2772, 0.8196, 0.2637, 0.8295, 0.2578, 0.7859, 0.2772, 0.8196, 0.2857, 0.856, 0.2732, 0.8705, 0.2637, 0.8295, 0.2857, 0.856, 0.2972, 0.8889, 0.2862, 0.9074, 0.2732, 0.8705, 0.2972, 0.8889, 0.3114, 0.9172, 0.3021, 0.9394, 0.2862, 0.9074, 0.3114, 0.9172, 0.3278, 0.9403, 0.3206, 0.9653, 0.3021, 0.9394, 0.3278, 0.9403, 0.346, 0.9572, 0.3411, 0.9844, 0.3206, 0.9653, 0.346, 0.9572, 0.3654, 0.9676, 0.3629, 0.9961, 0.3411, 0.9844, 0.3654, 0.9676, 0.3854, 0.9711, 0.3854, 1.0, 0.3629, 0.9961, 0.3854, 0.9711, 0.4054, 0.9676, 0.4079, 0.9961, 0.3854, 1.0, 0.4054, 0.9676, 0.4248, 0.9572, 0.4297, 0.9844, 0.4079, 0.9961, 0.4248, 0.9572, 0.4429, 0.9403, 0.4502, 0.9653, 0.4297, 0.9844, 0.4429, 0.9403, 0.4594, 0.9172, 0.4687, 0.9394, 0.4502, 0.9653, 0.4594, 0.9172, 0.4736, 0.8889, 0.4846, 0.9074, 0.4687, 0.9394, 0.4736, 0.8889, 0.4851, 0.856, 0.4976, 0.8705, 0.4846, 0.9074, 0.4851, 0.856, 0.4935, 0.8196, 0.5071, 0.8295, 0.4976, 0.8705, 0.4935, 0.8196, 0.4987, 0.7809, 0.513, 0.7859, 0.5071, 0.8295, 0.4987, 0.7809, 0.5005, 0.7409, 0.5149, 0.7409, 0.513, 0.7859, 0.4571, 0.7409, 0.456, 0.716, 0.4987, 0.7009, 0.5005, 0.7409, 0.456, 0.716, 0.4528, 0.6918, 0.4935, 0.6622, 0.4987, 0.7009, 0.4528, 0.6918, 0.4475, 0.6692, 0.4851, 0.6258, 0.4935, 0.6622, 0.4475, 0.6692, 0.4403, 0.6487, 0.4736, 0.593, 0.4851, 0.6258, 0.4403, 0.6487, 0.4315, 0.631, 0.4594, 0.5646, 0.4736, 0.593, 0.4315, 0.631, 0.4213, 0.6167, 0.4429, 0.5416, 0.4594, 0.5646, 0.4213, 0.6167, 0.4099, 0.6061, 0.4248, 0.5246, 0.4429, 0.5416, 0.4099, 0.6061, 0.3978, 0.5996, 0.4054, 0.5142, 0.4248, 0.5246, 0.3978, 0.5996, 0.3854, 0.5975, 0.3854, 0.5107, 0.4054, 0.5142, 0.3854, 0.5975, 0.3729, 0.5996, 0.3654, 0.5142, 0.3854, 0.5107, 0.3729, 0.5996, 0.3609, 0.6061, 0.346, 0.5246, 0.3654, 0.5142, 0.3609, 0.6061, 0.3495, 0.6167, 0.3278, 0.5416, 0.346, 0.5246, 0.3495, 0.6167, 0.3393, 0.631, 0.3114, 0.5646, 0.3278, 0.5416, 0.3393, 0.631, 0.3304, 0.6487, 0.2972, 0.593, 0.3114, 0.5646, 0.3304, 0.6487, 0.3233, 0.6692, 0.2857, 0.6258, 0.2972, 0.593, 0.3233, 0.6692, 0.318, 0.6918, 0.2772, 0.6622, 0.2857, 0.6258, 0.318, 0.6918, 0.3148, 0.716, 0.272, 0.7009, 0.2772, 0.6622, 0.3148, 0.716, 0.3137, 0.7409, 0.2703, 0.7409, 0.272, 0.7009, 0.3137, 0.7409, 0.3148, 0.7658, 0.272, 0.7809, 0.2703, 0.7409, 0.3148, 0.7658, 0.318, 0.79, 0.2772, 0.8196, 0.272, 0.7809, 0.318, 0.79, 0.3233, 0.8126, 0.2857, 0.856, 0.2772, 0.8196, 0.3233, 0.8126, 0.3304, 0.8331, 0.2972, 0.8889, 0.2857, 0.856, 0.3304, 0.8331, 0.3393, 0.8508, 0.3114, 0.9172, 0.2972, 0.8889, 0.3393, 0.8508, 0.3495, 0.8651, 0.3278, 0.9403, 0.3114, 0.9172, 0.3495, 0.8651, 0.3609, 0.8757, 0.346, 0.9572, 0.3278, 0.9403, 0.3609, 0.8757, 0.3729, 0.8822, 0.3654, 0.9676, 0.346, 0.9572, 0.3729, 0.8822, 0.3854, 0.8844, 0.3854, 0.9711, 0.3654, 0.9676, 0.3854, 0.8844, 0.3978, 0.8822, 0.4054, 0.9676, 0.3854, 0.9711, 0.3978, 0.8822, 0.4099, 0.8757, 0.4248, 0.9572, 0.4054, 0.9676, 0.4099, 0.8757, 0.4213, 0.8651, 0.4429, 0.9403, 0.4248, 0.9572, 0.4213, 0.8651, 0.4315, 0.8508, 0.4594, 0.9172, 0.4429, 0.9403, 0.4315, 0.8508, 0.4403, 0.8331, 0.4736, 0.8889, 0.4594, 0.9172, 0.4403, 0.8331, 0.4475, 0.8126, 0.4851, 0.856, 0.4736, 0.8889, 0.4475, 0.8126, 0.4528, 0.79, 0.4935, 0.8196, 0.4851, 0.856, 0.4528, 0.79, 0.456, 0.7658, 0.4987, 0.7809, 0.4935, 0.8196, 0.456, 0.7658, 0.4571, 0.7409, 0.5005, 0.7409, 0.4987, 0.7809, 0.0, 0.9722, 0.08333, 0.9722, 0.08333, 1.0, 0.0, 1.0, 0.0, 0.0, 0.08333, 0.0, 0.08333, 0.02778, 0.0, 0.02778, 0.0, 0.02778, 0.08333, 0.02778, 0.08333, 0.05556, 0.0, 0.05556, 0.0, 0.05556, 0.08333, 0.05556, 0.08333, 0.08333, 0.0, 0.08333, 0.0, 0.08333, 0.08333, 0.08333, 0.08333, 0.1111, 0.0, 0.1111, 0.0, 0.1111, 0.08333, 0.1111, 0.08333, 0.1389, 0.0, 0.1389, 0.0, 0.1389, 0.08333, 0.1389, 0.08333, 0.1667, 0.0, 0.1667, 0.0, 0.1667, 0.08333, 0.1667, 0.08333, 0.1944, 0.0, 0.1944, 0.0, 0.1944, 0.08333, 0.1944, 0.08333, 0.2222, 0.0, 0.2222, 0.0, 0.2222, 0.08333, 0.2222, 0.08333, 0.25, 0.0, 0.25, 0.0, 0.25, 0.08333, 0.25, 0.08333, 0.2778, 0.0, 0.2778, 0.0, 0.2778, 0.08333, 0.2778, 0.08333, 0.3056, 0.0, 0.3056, 0.0, 0.3056, 0.08333, 0.3056, 0.08333, 0.3333, 0.0, 0.3333, 0.0, 0.3333, 0.08333, 0.3333, 0.08333, 0.3611, 0.0, 0.3611, 0.0, 0.3611, 0.08333, 0.3611, 0.08333, 0.3889, 0.0, 0.3889, 0.0, 0.3889, 0.08333, 0.3889, 0.08333, 0.4167, 0.0, 0.4167, 0.0, 0.4167, 0.08333, 0.4167, 0.08333, 0.4444, 0.0, 0.4444, 0.0, 0.4444, 0.08333, 0.4444, 0.08333, 0.4722, 0.0, 0.4722, 0.0, 0.4722, 0.08333, 0.4722, 0.08333, 0.5, 0.0, 0.5, 0.0, 0.5, 0.08333, 0.5, 0.08333, 0.5278, 0.0, 0.5278, 0.0, 0.5278, 0.08333, 0.5278, 0.08333, 0.5556, 0.0, 0.5556, 0.0, 0.5556, 0.08333, 0.5556, 0.08333, 0.5833, 0.0, 0.5833, 0.0, 0.5833, 0.08333, 0.5833, 0.08333, 0.6111, 0.0, 0.6111, 0.0, 0.6111, 0.08333, 0.6111, 0.08333, 0.6389, 0.0, 0.6389, 0.0, 0.6389, 0.08333, 0.6389, 0.08333, 0.6667, 0.0, 0.6667, 0.0, 0.6667, 0.08333, 0.6667, 0.08333, 0.6944, 0.0, 0.6944, 0.0, 0.6944, 0.08333, 0.6944, 0.08333, 0.7222, 0.0, 0.7222, 0.0, 0.7222, 0.08333, 0.7222, 0.08333, 0.75, 0.0, 0.75, 0.0, 0.75, 0.08333, 0.75, 0.08333, 0.7778, 0.0, 0.7778, 0.0, 0.7778, 0.08333, 0.7778, 0.08333, 0.8056, 0.0, 0.8056, 0.0, 0.8056, 0.08333, 0.8056, 0.08333, 0.8333, 0.0, 0.8333, 0.0, 0.8333, 0.08333, 0.8333, 0.08333, 0.8611, 0.0, 0.8611, 0.0, 0.8611, 0.08333, 0.8611, 0.08333, 0.8889, 0.0, 0.8889, 0.0, 0.8889, 0.08333, 0.8889, 0.08333, 0.9167, 0.0, 0.9167, 0.0, 0.9167, 0.08333, 0.9167, 0.08333, 0.9444, 0.0, 0.9444, 0.0, 0.9444, 0.08333, 0.9444, 0.08333, 0.9722, 0.0, 0.9722])
me_cylinder.materials.append(mat_material)
me_cylinder.use_remesh_fix_poles = True
me_cylinder.use_remesh_preserve_attributes = False
me_cylinder.update()

# ---- objects
ob_knob = bpy.data.objects.new('Knob', me_cylinder)

# ---- transforms, parenting, visibility, modifiers, constraints
ob_knob.location = (0.025, 0.0, 0.0)
ob_knob.scale = (1.0, 1.25, 1.25)
_m = ob_knob.modifiers.new('Auto Smooth', 'NODES')
_m.node_group = ng_auto_smooth
_gi = [s.identifier for s in ng_auto_smooth.interface.items_tree if s.item_type == 'SOCKET' and s.in_out == 'INPUT']
_m[_gi[1]] = 0.8727  # Angle

# ---- collection membership
scene.collection.objects.link(ob_knob)

# ---- scene / render settings (as saved in the file)
scene.frame_start = 1; scene.frame_end = 250; scene.frame_set(1)
scene.render.engine = 'BLENDER_EEVEE_NEXT'
scene.render.image_settings.exr_codec = 'NONE'
scene.render.simplify_subdivision_render = 0
scene.render.simplify_child_particles_render = 0.0
scene.cycles.use_denoising = False
scene.cycles.samples = 128
scene.cycles.sampling_pattern = 'TABULATED_SOBOL'
scene.cycles.use_adaptive_sampling = False
scene.cycles.use_light_tree = False
scene.view_settings.view_transform = 'Standard'
bpy.context.view_layer.update()

# ---- added for rendering (the .blend has no active camera and no usable light): camera, sun + grey world if the file has none
cam_auto = bpy.data.cameras.new('AutoCamera')
cam_auto.lens = 50.0
cam_auto.sensor_width = 36.0
cam_auto.clip_end = 1000.0
ob_auto_camera = bpy.data.objects.new('AutoCamera', cam_auto)
scene.collection.objects.link(ob_auto_camera)
ob_auto_camera.location = (0.207545, -0.222054, 0.148036)
ob_auto_camera.rotation_euler = (1.09748, -7.21219e-08, 0.694738)
scene.camera = ob_auto_camera
light_auto_sun = bpy.data.lights.new('AutoSun', 'SUN')
light_auto_sun.energy = 3.0
light_auto_sun.angle = 0.0523599
ob_auto_sun = bpy.data.objects.new('AutoSun', light_auto_sun)
scene.collection.objects.link(ob_auto_sun)
ob_auto_sun.rotation_euler = (0.872665, 0.174533, 0.523599)
if scene.world is None:
    world_auto = bpy.data.worlds.new('AutoWorld')
    world_auto.color = (0.3, 0.3, 0.3)
    scene.world = world_auto
bpy.context.view_layer.update()

